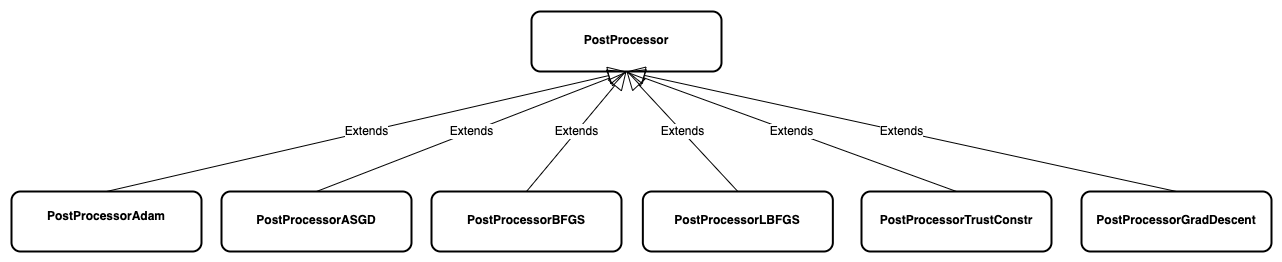

The diagram above was exported from draw.io. Its source (the exported page's mxGraphModel, read from the mxfile embedded in the PNG):
<mxGraphModel dx="1674" dy="790" grid="1" gridSize="10" guides="1" tooltips="1" connect="1" arrows="1" fold="1" page="1" pageScale="1" pageWidth="1654" pageHeight="1169" math="0" shadow="0">
  <root>
    <mxCell id="0" />
    <mxCell id="1" parent="0" />
    <mxCell id="2" value="&lt;p style=&quot;margin: 4px 0px 0px;&quot;&gt;&lt;b&gt;&lt;br&gt;&lt;/b&gt;&lt;/p&gt;&lt;p style=&quot;margin: 4px 0px 0px;&quot;&gt;&lt;b&gt;PostProcessor&lt;/b&gt;&lt;/p&gt;" style="verticalAlign=top;align=center;overflow=fill;fontSize=12;fontFamily=Helvetica;html=1;whiteSpace=wrap;rounded=1;strokeColor=default;strokeWidth=2;fontColor=default;fillColor=default;" vertex="1" parent="1">
      <mxGeometry x="2650" y="650" width="190" height="60" as="geometry" />
    </mxCell>
    <mxCell id="3" value="Extends" style="endArrow=block;endSize=16;endFill=0;html=1;rounded=0;fontFamily=Helvetica;fontSize=12;fontColor=default;exitX=0.5;exitY=0;exitDx=0;exitDy=0;entryX=0.5;entryY=1;entryDx=0;entryDy=0;" edge="1" source="12" target="2" parent="1">
      <mxGeometry width="160" relative="1" as="geometry">
        <mxPoint x="2195" y="830" as="sourcePoint" />
        <mxPoint x="2846" y="680" as="targetPoint" />
      </mxGeometry>
    </mxCell>
    <mxCell id="4" value="Extends" style="endArrow=block;endSize=16;endFill=0;html=1;rounded=0;fontFamily=Helvetica;fontSize=12;fontColor=default;exitX=0.5;exitY=0;exitDx=0;exitDy=0;entryX=0.5;entryY=1;entryDx=0;entryDy=0;" edge="1" source="5" target="2" parent="1">
      <mxGeometry width="160" relative="1" as="geometry">
        <mxPoint x="2841" y="852" as="sourcePoint" />
        <mxPoint x="2837" y="680" as="targetPoint" />
      </mxGeometry>
    </mxCell>
    <mxCell id="5" value="&lt;p style=&quot;margin: 4px 0px 0px;&quot;&gt;&lt;b style=&quot;background-color: initial;&quot;&gt;&lt;br&gt;&lt;/b&gt;&lt;/p&gt;&lt;p style=&quot;margin: 4px 0px 0px;&quot;&gt;&lt;b style=&quot;background-color: initial;&quot;&gt;PostProcessorASGD&lt;/b&gt;&lt;br&gt;&lt;/p&gt;" style="verticalAlign=middle;align=center;overflow=fill;fontSize=12;fontFamily=Helvetica;html=1;whiteSpace=wrap;rounded=1;strokeColor=default;strokeWidth=2;fontColor=default;fillColor=default;" vertex="1" parent="1">
      <mxGeometry x="2340" y="830" width="190" height="60" as="geometry" />
    </mxCell>
    <mxCell id="6" value="Extends" style="endArrow=block;endSize=16;endFill=0;html=1;rounded=0;fontFamily=Helvetica;fontSize=12;fontColor=default;exitX=0.5;exitY=0;exitDx=0;exitDy=0;entryX=0.5;entryY=1;entryDx=0;entryDy=0;" edge="1" source="7" target="2" parent="1">
      <mxGeometry width="160" relative="1" as="geometry">
        <mxPoint x="3062.3199999999997" y="852" as="sourcePoint" />
        <mxPoint x="2900" y="682.76" as="targetPoint" />
      </mxGeometry>
    </mxCell>
    <mxCell id="7" value="&lt;p style=&quot;text-align: center; margin: 4px 0px 0px;&quot;&gt;&lt;b&gt;&lt;br&gt;&lt;/b&gt;&lt;/p&gt;&lt;p style=&quot;text-align: center; margin: 4px 0px 0px;&quot;&gt;&lt;b&gt;PostProcessorBFGS&lt;/b&gt;&lt;br&gt;&lt;/p&gt;" style="verticalAlign=top;align=left;overflow=fill;fontSize=12;fontFamily=Helvetica;html=1;whiteSpace=wrap;rounded=1;strokeColor=default;strokeWidth=2;fontColor=default;fillColor=default;" vertex="1" parent="1">
      <mxGeometry x="2550" y="830" width="190" height="60" as="geometry" />
    </mxCell>
    <mxCell id="8" value="&lt;p style=&quot;text-align: center; margin: 4px 0px 0px;&quot;&gt;&lt;b&gt;&lt;br&gt;&lt;/b&gt;&lt;/p&gt;&lt;p style=&quot;text-align: center; margin: 4px 0px 0px;&quot;&gt;&lt;b&gt;PostProcessorTrustConstr&lt;/b&gt;&lt;br&gt;&lt;/p&gt;" style="verticalAlign=top;align=left;overflow=fill;fontSize=12;fontFamily=Helvetica;html=1;whiteSpace=wrap;rounded=1;strokeColor=default;strokeWidth=2;fontColor=default;fillColor=default;" vertex="1" parent="1">
      <mxGeometry x="2980" y="830" width="190" height="60" as="geometry" />
    </mxCell>
    <mxCell id="9" value="Extends" style="endArrow=block;endSize=16;endFill=0;html=1;rounded=0;fontFamily=Helvetica;fontSize=12;fontColor=default;exitX=0.5;exitY=0;exitDx=0;exitDy=0;entryX=0.5;entryY=1;entryDx=0;entryDy=0;" edge="1" source="8" target="2" parent="1">
      <mxGeometry width="160" relative="1" as="geometry">
        <mxPoint x="3047" y="790" as="sourcePoint" />
        <mxPoint x="2980" y="670" as="targetPoint" />
      </mxGeometry>
    </mxCell>
    <mxCell id="10" value="&lt;p style=&quot;text-align: center; margin: 4px 0px 0px;&quot;&gt;&lt;b&gt;&lt;br&gt;&lt;/b&gt;&lt;/p&gt;&lt;p style=&quot;text-align: center; margin: 4px 0px 0px;&quot;&gt;&lt;b&gt;PostProcessorLBFGS&lt;/b&gt;&lt;br&gt;&lt;/p&gt;" style="verticalAlign=top;align=left;overflow=fill;fontSize=12;fontFamily=Helvetica;html=1;whiteSpace=wrap;rounded=1;strokeColor=default;strokeWidth=2;fontColor=default;fillColor=default;" vertex="1" parent="1">
      <mxGeometry x="2761.35" y="830" width="190" height="60" as="geometry" />
    </mxCell>
    <mxCell id="11" value="Extends" style="endArrow=block;endSize=16;endFill=0;html=1;rounded=0;fontFamily=Helvetica;fontSize=12;fontColor=default;exitX=0.5;exitY=0;exitDx=0;exitDy=0;entryX=0.5;entryY=1;entryDx=0;entryDy=0;" edge="1" source="10" target="2" parent="1">
      <mxGeometry width="160" relative="1" as="geometry">
        <mxPoint x="3185" y="750" as="sourcePoint" />
        <mxPoint x="2960" y="620" as="targetPoint" />
      </mxGeometry>
    </mxCell>
    <mxCell id="12" value="&lt;p style=&quot;margin: 4px 0px 0px;&quot;&gt;&lt;b style=&quot;border-color: var(--border-color); background-color: initial;&quot;&gt;&lt;br class=&quot;Apple-interchange-newline&quot;&gt;PostProcessorAdam&lt;/b&gt;&lt;br&gt;&lt;/p&gt;" style="verticalAlign=middle;align=center;overflow=fill;fontSize=12;fontFamily=Helvetica;html=1;whiteSpace=wrap;rounded=1;strokeColor=default;strokeWidth=2;fontColor=default;fillColor=default;" vertex="1" parent="1">
      <mxGeometry x="2130" y="830" width="190" height="60" as="geometry" />
    </mxCell>
    <mxCell id="13" value="&lt;p style=&quot;text-align: center; margin: 4px 0px 0px;&quot;&gt;&lt;b&gt;&lt;br&gt;&lt;/b&gt;&lt;/p&gt;&lt;p style=&quot;text-align: center; margin: 4px 0px 0px;&quot;&gt;&lt;b&gt;PostProcessorGradDescent&lt;/b&gt;&lt;br&gt;&lt;/p&gt;" style="verticalAlign=top;align=left;overflow=fill;fontSize=12;fontFamily=Helvetica;html=1;whiteSpace=wrap;rounded=1;strokeColor=default;strokeWidth=2;fontColor=default;fillColor=default;" vertex="1" parent="1">
      <mxGeometry x="3200" y="830" width="190" height="60" as="geometry" />
    </mxCell>
    <mxCell id="14" value="Extends" style="endArrow=block;endSize=16;endFill=0;html=1;rounded=0;fontFamily=Helvetica;fontSize=12;fontColor=default;exitX=0.5;exitY=0;exitDx=0;exitDy=0;entryX=0.5;entryY=1;entryDx=0;entryDy=0;" edge="1" source="13" target="2" parent="1">
      <mxGeometry width="160" relative="1" as="geometry">
        <mxPoint x="3095" y="840" as="sourcePoint" />
        <mxPoint x="2940" y="610" as="targetPoint" />
      </mxGeometry>
    </mxCell>
  </root>
</mxGraphModel>